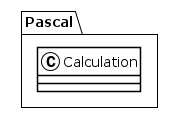

The diagram above was rendered by PlantUML. Its source (embedded in the PNG):
@startuml
!theme plain
package Pascal {
class Calculation {
}
}
@enduml